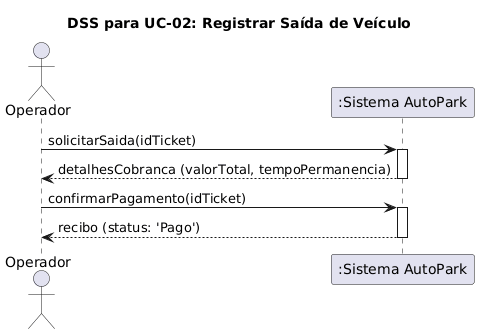

The diagram above was rendered by PlantUML. Its source (embedded in the PNG):
@startuml
skinparam linetype ortho

actor Operador
participant ":Sistema AutoPark" as Sistema

title DSS para UC-02: Registrar Saída de Veículo

Operador -> Sistema: solicitarSaida(idTicket)
activate Sistema
Sistema --> Operador: detalhesCobranca (valorTotal, tempoPermanencia)
deactivate Sistema

Operador -> Sistema: confirmarPagamento(idTicket)
activate Sistema
Sistema --> Operador: recibo (status: 'Pago')
deactivate Sistema
@enduml